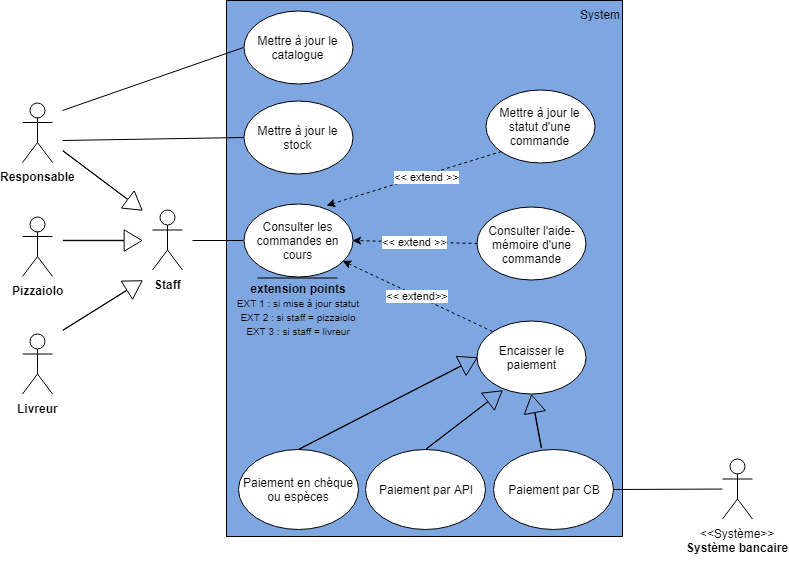

The diagram above was exported from draw.io. Its source (the exported page's mxGraphModel, read from the mxfile embedded in the PNG):
<mxGraphModel dx="2701" dy="937" grid="1" gridSize="10" guides="1" tooltips="1" connect="1" arrows="1" fold="1" page="1" pageScale="1" pageWidth="827" pageHeight="1169" math="0" shadow="0">
  <root>
    <mxCell id="0" />
    <mxCell id="1" parent="0" />
    <mxCell id="PDg_qJi8dnUgFGWDyUM6-1" value="&lt;div style=&quot;text-align: left&quot;&gt;&lt;span&gt;System&lt;/span&gt;&lt;/div&gt;" style="whiteSpace=wrap;html=1;horizontal=1;fillColor=#7EA6E0;verticalAlign=top;labelPosition=center;verticalLabelPosition=middle;align=right;spacingLeft=325;" parent="1" vertex="1">
      <mxGeometry x="214" y="170" width="396" height="536" as="geometry" />
    </mxCell>
    <mxCell id="PDg_qJi8dnUgFGWDyUM6-2" value="&lt;b&gt;Responsable&lt;/b&gt;&lt;br&gt;" style="shape=umlActor;verticalLabelPosition=bottom;labelBackgroundColor=#ffffff;verticalAlign=top;html=1;outlineConnect=0;" parent="1" vertex="1">
      <mxGeometry x="10" y="272" width="30" height="60" as="geometry" />
    </mxCell>
    <mxCell id="PDg_qJi8dnUgFGWDyUM6-3" value="&lt;b&gt;Pizzaiolo&lt;/b&gt;" style="shape=umlActor;verticalLabelPosition=bottom;labelBackgroundColor=#ffffff;verticalAlign=top;html=1;outlineConnect=0;" parent="1" vertex="1">
      <mxGeometry x="10" y="386" width="30" height="60" as="geometry" />
    </mxCell>
    <mxCell id="PDg_qJi8dnUgFGWDyUM6-4" value="&lt;b&gt;Livreur&lt;br&gt;&lt;/b&gt;&lt;br&gt;" style="shape=umlActor;verticalLabelPosition=bottom;labelBackgroundColor=#ffffff;verticalAlign=top;html=1;outlineConnect=0;" parent="1" vertex="1">
      <mxGeometry x="10" y="503.5" width="30" height="60" as="geometry" />
    </mxCell>
    <mxCell id="PDg_qJi8dnUgFGWDyUM6-5" value="Consulter les commandes en cours" style="ellipse;whiteSpace=wrap;html=1;" parent="1" vertex="1">
      <mxGeometry x="231" y="373" width="109" height="73" as="geometry" />
    </mxCell>
    <mxCell id="PDg_qJi8dnUgFGWDyUM6-6" value="&amp;lt;&amp;lt; extend&amp;gt;&amp;gt;" style="endArrow=classic;html=1;dashed=1;exitX=0;exitY=0;exitDx=0;exitDy=0;" parent="1" source="jUy-g6wFrpEkzIv5h6xq-1" target="PDg_qJi8dnUgFGWDyUM6-5" edge="1">
      <mxGeometry width="50" height="50" relative="1" as="geometry">
        <mxPoint x="321.45032805075334" y="536.6698254918097" as="sourcePoint" />
        <mxPoint x="810.8823529411766" y="161" as="targetPoint" />
      </mxGeometry>
    </mxCell>
    <mxCell id="PDg_qJi8dnUgFGWDyUM6-7" value="Consulter l'aide-mémoire d'une commande" style="ellipse;whiteSpace=wrap;html=1;" parent="1" vertex="1">
      <mxGeometry x="464.5" y="376.5" width="109" height="73" as="geometry" />
    </mxCell>
    <mxCell id="PDg_qJi8dnUgFGWDyUM6-11" value="Mettre à jour le catalogue" style="ellipse;whiteSpace=wrap;html=1;" parent="1" vertex="1">
      <mxGeometry x="231" y="180" width="109" height="73" as="geometry" />
    </mxCell>
    <mxCell id="PDg_qJi8dnUgFGWDyUM6-13" value="" style="endArrow=none;html=1;endFill=0;entryX=0;entryY=0.5;entryDx=0;entryDy=0;" parent="1" target="PDg_qJi8dnUgFGWDyUM6-11" edge="1">
      <mxGeometry width="50" height="50" relative="1" as="geometry">
        <mxPoint x="50" y="280" as="sourcePoint" />
        <mxPoint x="425" y="259" as="targetPoint" />
      </mxGeometry>
    </mxCell>
    <mxCell id="PDg_qJi8dnUgFGWDyUM6-18" value="&amp;lt;&amp;lt; extend &amp;gt;&amp;gt;" style="endArrow=classic;html=1;dashed=1;exitX=0;exitY=0.5;exitDx=0;exitDy=0;entryX=1;entryY=0.5;entryDx=0;entryDy=0;" parent="1" source="PDg_qJi8dnUgFGWDyUM6-7" target="PDg_qJi8dnUgFGWDyUM6-5" edge="1">
      <mxGeometry width="50" height="50" relative="1" as="geometry">
        <mxPoint x="459" y="539.5" as="sourcePoint" />
        <mxPoint x="353.84100690577134" y="492.7523164179113" as="targetPoint" />
      </mxGeometry>
    </mxCell>
    <mxCell id="PDg_qJi8dnUgFGWDyUM6-23" value="" style="endArrow=none;html=1;endFill=0;entryX=0;entryY=0.5;entryDx=0;entryDy=0;" parent="1" target="PDg_qJi8dnUgFGWDyUM6-5" edge="1">
      <mxGeometry width="50" height="50" relative="1" as="geometry">
        <mxPoint x="180" y="410" as="sourcePoint" />
        <mxPoint x="313" y="662.5" as="targetPoint" />
      </mxGeometry>
    </mxCell>
    <mxCell id="PDg_qJi8dnUgFGWDyUM6-25" value="Mettre à jour le stock" style="ellipse;whiteSpace=wrap;html=1;" parent="1" vertex="1">
      <mxGeometry x="231" y="270" width="109" height="73" as="geometry" />
    </mxCell>
    <mxCell id="PDg_qJi8dnUgFGWDyUM6-38" value="Mettre à jour le statut d'une commande" style="ellipse;whiteSpace=wrap;html=1;" parent="1" vertex="1">
      <mxGeometry x="473" y="259" width="109" height="73" as="geometry" />
    </mxCell>
    <mxCell id="PDg_qJi8dnUgFGWDyUM6-41" value="&amp;lt;&amp;lt; extend &amp;gt;&amp;gt;" style="endArrow=classic;html=1;dashed=1;exitX=0;exitY=1;exitDx=0;exitDy=0;entryX=0.766;entryY=0.034;entryDx=0;entryDy=0;entryPerimeter=0;" parent="1" source="PDg_qJi8dnUgFGWDyUM6-38" target="PDg_qJi8dnUgFGWDyUM6-5" edge="1">
      <mxGeometry x="-0.1384" y="2" width="50" height="50" relative="1" as="geometry">
        <mxPoint x="448.42857142857133" y="592.5" as="sourcePoint" />
        <mxPoint x="341.9699094579371" y="501.30606961543765" as="targetPoint" />
        <mxPoint as="offset" />
      </mxGeometry>
    </mxCell>
    <mxCell id="jUy-g6wFrpEkzIv5h6xq-1" value="Encaisser le paiement&lt;br&gt;" style="ellipse;whiteSpace=wrap;html=1;" parent="1" vertex="1">
      <mxGeometry x="464.5" y="490.5" width="109" height="73" as="geometry" />
    </mxCell>
    <mxCell id="jUy-g6wFrpEkzIv5h6xq-3" value="Paiement par CB" style="ellipse;whiteSpace=wrap;html=1;" parent="1" vertex="1">
      <mxGeometry x="480.5" y="618.5" width="120" height="80" as="geometry" />
    </mxCell>
    <mxCell id="jUy-g6wFrpEkzIv5h6xq-4" value="Paiement par API" style="ellipse;whiteSpace=wrap;html=1;" parent="1" vertex="1">
      <mxGeometry x="353" y="618.5" width="120" height="80" as="geometry" />
    </mxCell>
    <mxCell id="jUy-g6wFrpEkzIv5h6xq-5" value="" style="shape=flexArrow;endArrow=classic;html=1;width=0.4;endSize=5.616;exitX=0.5;exitY=0;exitDx=0;exitDy=0;entryX=0.234;entryY=0.952;entryDx=0;entryDy=0;entryPerimeter=0;" parent="1" source="jUy-g6wFrpEkzIv5h6xq-4" target="jUy-g6wFrpEkzIv5h6xq-1" edge="1">
      <mxGeometry width="50" height="50" relative="1" as="geometry">
        <mxPoint x="249.29411764705878" y="449.82352941176464" as="sourcePoint" />
        <mxPoint x="460" y="640" as="targetPoint" />
      </mxGeometry>
    </mxCell>
    <mxCell id="jUy-g6wFrpEkzIv5h6xq-6" value="" style="shape=flexArrow;endArrow=classic;html=1;width=0.4;endSize=5.616;entryX=0.5;entryY=1;entryDx=0;entryDy=0;exitX=0.408;exitY=-0.003;exitDx=0;exitDy=0;exitPerimeter=0;" parent="1" source="jUy-g6wFrpEkzIv5h6xq-3" target="jUy-g6wFrpEkzIv5h6xq-1" edge="1">
      <mxGeometry width="50" height="50" relative="1" as="geometry">
        <mxPoint x="781.0588235294117" y="599.2352941176471" as="sourcePoint" />
        <mxPoint x="588" y="582" as="targetPoint" />
      </mxGeometry>
    </mxCell>
    <mxCell id="jUy-g6wFrpEkzIv5h6xq-9" value="&lt;b&gt;Staff&lt;/b&gt;" style="shape=umlActor;verticalLabelPosition=bottom;labelBackgroundColor=#ffffff;verticalAlign=top;html=1;outlineConnect=0;" parent="1" vertex="1">
      <mxGeometry x="140" y="379.5" width="30" height="60" as="geometry" />
    </mxCell>
    <mxCell id="jUy-g6wFrpEkzIv5h6xq-10" value="" style="shape=flexArrow;endArrow=classic;html=1;width=0.4;endSize=5.616;" parent="1" edge="1">
      <mxGeometry width="50" height="50" relative="1" as="geometry">
        <mxPoint x="50" y="320" as="sourcePoint" />
        <mxPoint x="130" y="380" as="targetPoint" />
      </mxGeometry>
    </mxCell>
    <mxCell id="jUy-g6wFrpEkzIv5h6xq-11" value="" style="shape=flexArrow;endArrow=classic;html=1;width=0.4;endSize=5.616;" parent="1" edge="1">
      <mxGeometry width="50" height="50" relative="1" as="geometry">
        <mxPoint x="50" y="410" as="sourcePoint" />
        <mxPoint x="130" y="410" as="targetPoint" />
      </mxGeometry>
    </mxCell>
    <mxCell id="jUy-g6wFrpEkzIv5h6xq-12" value="" style="shape=flexArrow;endArrow=classic;html=1;width=0.4;endSize=5.616;" parent="1" edge="1">
      <mxGeometry width="50" height="50" relative="1" as="geometry">
        <mxPoint x="50" y="500" as="sourcePoint" />
        <mxPoint x="130" y="450" as="targetPoint" />
      </mxGeometry>
    </mxCell>
    <mxCell id="jUy-g6wFrpEkzIv5h6xq-21" value="&lt;b&gt;extension points&lt;/b&gt;&lt;br&gt;&lt;font style=&quot;font-size: 10px&quot;&gt;EXT 1 : si mise à jour statut&lt;br&gt;&lt;/font&gt;&lt;font style=&quot;font-size: 10px&quot;&gt;EXT 2 : si staff = pizzaiolo&lt;br&gt;EXT 3 : si staff = livreur&lt;/font&gt;&lt;br&gt;" style="text;html=1;strokeColor=none;fillColor=none;align=center;verticalAlign=middle;whiteSpace=wrap;rounded=0;" parent="1" vertex="1">
      <mxGeometry x="206" y="450.5" width="159" height="55" as="geometry" />
    </mxCell>
    <mxCell id="jUy-g6wFrpEkzIv5h6xq-2" value="&amp;lt;&amp;lt;Système&amp;gt;&amp;gt;&lt;br&gt;&lt;b&gt;Système bancaire&lt;br&gt;&lt;/b&gt;&lt;br&gt;" style="shape=umlActor;verticalLabelPosition=bottom;labelBackgroundColor=#ffffff;verticalAlign=top;html=1;outlineConnect=0;" parent="1" vertex="1">
      <mxGeometry x="710" y="628.5" width="30" height="60" as="geometry" />
    </mxCell>
    <mxCell id="oqu8SQE3jfqQ1pkJ68kc-2" value="" style="endArrow=none;html=1;endFill=0;exitX=1;exitY=0.5;exitDx=0;exitDy=0;" parent="1" source="jUy-g6wFrpEkzIv5h6xq-3" target="jUy-g6wFrpEkzIv5h6xq-2" edge="1">
      <mxGeometry width="50" height="50" relative="1" as="geometry">
        <mxPoint x="659" y="657" as="sourcePoint" />
        <mxPoint x="884" y="643" as="targetPoint" />
      </mxGeometry>
    </mxCell>
    <mxCell id="qJL8Mgn22R7FSUOt0Bgp-1" value="Paiement en chèque ou espèces" style="ellipse;whiteSpace=wrap;html=1;" parent="1" vertex="1">
      <mxGeometry x="225.5" y="618.5" width="120" height="80" as="geometry" />
    </mxCell>
    <mxCell id="qJL8Mgn22R7FSUOt0Bgp-2" value="" style="shape=flexArrow;endArrow=classic;html=1;width=0.4;endSize=5.616;exitX=0.5;exitY=0;exitDx=0;exitDy=0;entryX=0;entryY=0.5;entryDx=0;entryDy=0;" parent="1" source="qJL8Mgn22R7FSUOt0Bgp-1" target="jUy-g6wFrpEkzIv5h6xq-1" edge="1">
      <mxGeometry width="50" height="50" relative="1" as="geometry">
        <mxPoint x="604" y="536" as="sourcePoint" />
        <mxPoint x="533" y="548" as="targetPoint" />
      </mxGeometry>
    </mxCell>
    <mxCell id="SuA3_8s8kXKZiU2SeMoe-1" value="" style="endArrow=none;html=1;endFill=0;entryX=0;entryY=0.5;entryDx=0;entryDy=0;" parent="1" target="PDg_qJi8dnUgFGWDyUM6-25" edge="1">
      <mxGeometry width="50" height="50" relative="1" as="geometry">
        <mxPoint x="50" y="310" as="sourcePoint" />
        <mxPoint x="400" y="177" as="targetPoint" />
      </mxGeometry>
    </mxCell>
    <mxCell id="BT2wZfpCSVu6_xBn2RsC-2" value="" style="endArrow=none;html=1;endFill=0;" edge="1" parent="1">
      <mxGeometry width="50" height="50" relative="1" as="geometry">
        <mxPoint x="245" y="447.5" as="sourcePoint" />
        <mxPoint x="325" y="447.5" as="targetPoint" />
      </mxGeometry>
    </mxCell>
  </root>
</mxGraphModel>